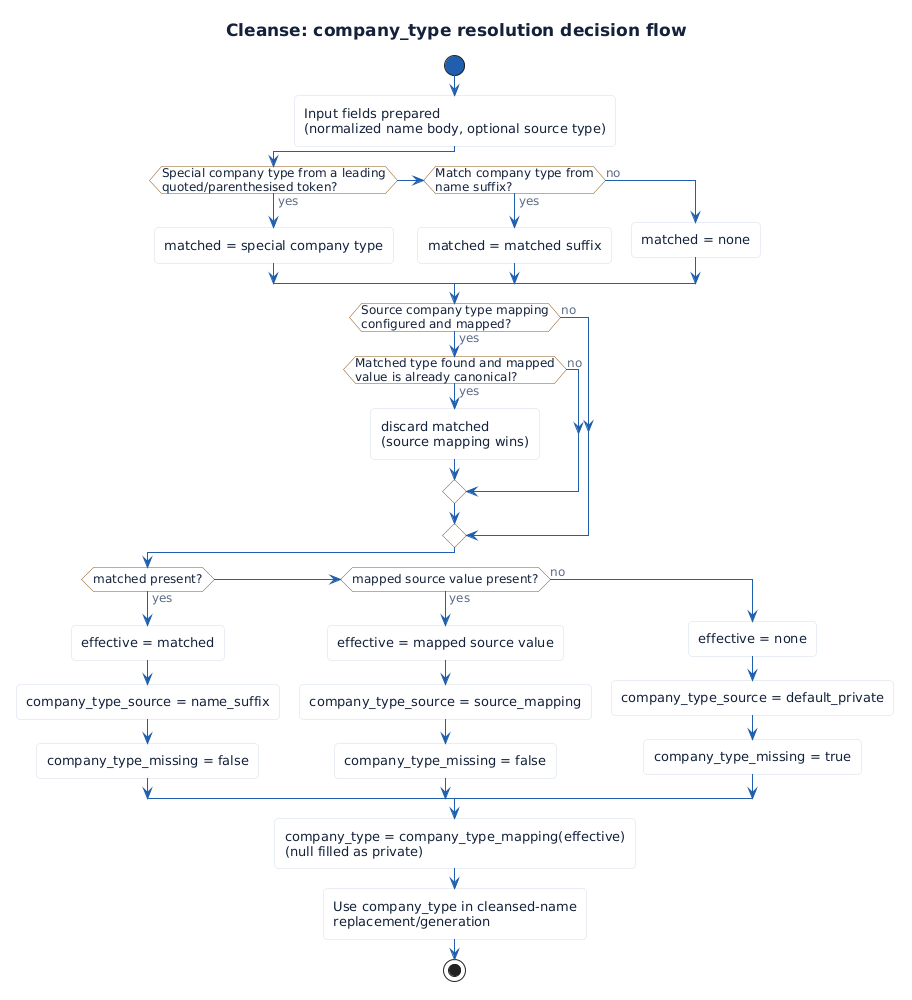

The diagram above was rendered by PlantUML. Its source (embedded in the PNG):
@startuml
!include _style.puml

title Cleanse: company_type resolution decision flow

start
:Input fields prepared\n(normalized name body, optional source type);

if (Special company type from a leading\nquoted/parenthesised token?) then (yes)
  :matched = special company type;
elseif (Match company type from\nname suffix?) then (yes)
  :matched = matched suffix;
else (no)
  :matched = none;
endif

if (Source company type mapping\nconfigured and mapped?) then (yes)
  if (Matched type found and mapped\nvalue is already canonical?) then (yes)
    :discard matched\n(source mapping wins);
  else (no)
  endif
else (no)
endif

if (matched present?) then (yes)
  :effective = matched;
  :company_type_source = name_suffix;
  :company_type_missing = false;
elseif (mapped source value present?) then (yes)
  :effective = mapped source value;
  :company_type_source = source_mapping;
  :company_type_missing = false;
else (no)
  :effective = none;
  :company_type_source = default_private;
  :company_type_missing = true;
endif

:company_type = company_type_mapping(effective)\n(null filled as private);
:Use company_type in cleansed-name\nreplacement/generation;
stop
@enduml